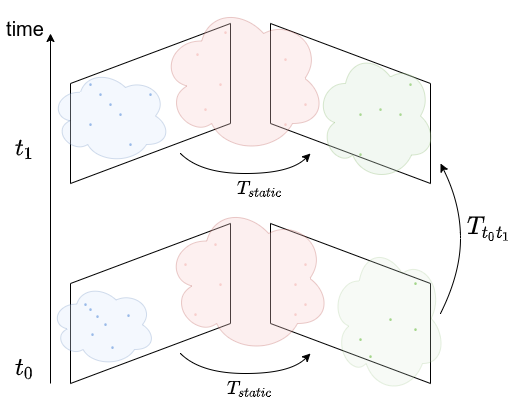

The diagram above was exported from draw.io. Its source (the exported page's mxGraphModel, read from the mxfile embedded in the PNG):
<mxGraphModel dx="649" dy="338" grid="1" gridSize="10" guides="1" tooltips="1" connect="1" arrows="1" fold="1" page="1" pageScale="1" pageWidth="850" pageHeight="1100" math="1" shadow="0">
  <root>
    <mxCell id="0" />
    <mxCell id="1" parent="0" />
    <mxCell id="ehwTonLzCAkkw5jp8VQa-1" value="" style="shape=parallelogram;perimeter=parallelogramPerimeter;whiteSpace=wrap;html=1;fixedSize=1;rotation=90;size=60.00000000000023;" parent="1" vertex="1">
      <mxGeometry x="320" y="240" width="160" height="160" as="geometry" />
    </mxCell>
    <mxCell id="ehwTonLzCAkkw5jp8VQa-6" value="" style="shape=parallelogram;perimeter=parallelogramPerimeter;whiteSpace=wrap;html=1;fixedSize=1;rotation=90;size=60.00000000000023;flipH=1;" parent="1" vertex="1">
      <mxGeometry x="120" y="240" width="160" height="160" as="geometry" />
    </mxCell>
    <mxCell id="ehwTonLzCAkkw5jp8VQa-7" value="" style="shape=parallelogram;perimeter=parallelogramPerimeter;whiteSpace=wrap;html=1;fixedSize=1;rotation=90;size=60.00000000000023;" parent="1" vertex="1">
      <mxGeometry x="320" y="440" width="160" height="160" as="geometry" />
    </mxCell>
    <mxCell id="ehwTonLzCAkkw5jp8VQa-8" value="" style="shape=parallelogram;perimeter=parallelogramPerimeter;whiteSpace=wrap;html=1;fixedSize=1;rotation=90;size=60.00000000000023;flipH=1;" parent="1" vertex="1">
      <mxGeometry x="120" y="440" width="160" height="160" as="geometry" />
    </mxCell>
    <mxCell id="ehwTonLzCAkkw5jp8VQa-12" value="" style="endArrow=classic;html=1;rounded=0;" parent="1" edge="1">
      <mxGeometry width="50" height="50" relative="1" as="geometry">
        <mxPoint x="100" y="600" as="sourcePoint" />
        <mxPoint x="100" y="250" as="targetPoint" />
      </mxGeometry>
    </mxCell>
    <mxCell id="ehwTonLzCAkkw5jp8VQa-13" value="" style="curved=1;endArrow=classic;html=1;rounded=0;" parent="1" edge="1">
      <mxGeometry width="50" height="50" relative="1" as="geometry">
        <mxPoint x="230" y="370" as="sourcePoint" />
        <mxPoint x="360" y="370" as="targetPoint" />
        <Array as="points">
          <mxPoint x="250" y="390" />
          <mxPoint x="340" y="390" />
        </Array>
      </mxGeometry>
    </mxCell>
    <mxCell id="ehwTonLzCAkkw5jp8VQa-14" value="" style="curved=1;endArrow=classic;html=1;rounded=0;" parent="1" edge="1">
      <mxGeometry width="50" height="50" relative="1" as="geometry">
        <mxPoint x="230" y="570" as="sourcePoint" />
        <mxPoint x="360" y="570" as="targetPoint" />
        <Array as="points">
          <mxPoint x="250" y="590" />
          <mxPoint x="340" y="590" />
        </Array>
      </mxGeometry>
    </mxCell>
    <mxCell id="ehwTonLzCAkkw5jp8VQa-15" value="&lt;pre&gt;&lt;font style=&quot;font-size: 20px&quot; color=&quot;#f8cecc&quot;&gt;.&lt;/font&gt;&lt;/pre&gt;" style="text;html=1;align=center;verticalAlign=middle;resizable=0;points=[];autosize=1;strokeColor=none;fillColor=none;" parent="1" vertex="1">
      <mxGeometry x="260" y="217.5" width="30" height="50" as="geometry" />
    </mxCell>
    <mxCell id="ehwTonLzCAkkw5jp8VQa-16" value="&lt;pre&gt;&lt;font style=&quot;font-size: 20px&quot; color=&quot;#f8cecc&quot;&gt;.&lt;/font&gt;&lt;/pre&gt;" style="text;html=1;align=center;verticalAlign=middle;resizable=0;points=[];autosize=1;strokeColor=none;fillColor=none;" parent="1" vertex="1">
      <mxGeometry x="240" y="295" width="30" height="50" as="geometry" />
    </mxCell>
    <mxCell id="ehwTonLzCAkkw5jp8VQa-17" value="&lt;pre&gt;&lt;font style=&quot;font-size: 20px&quot; color=&quot;#f8cecc&quot;&gt;.&lt;/font&gt;&lt;/pre&gt;" style="text;html=1;align=center;verticalAlign=middle;resizable=0;points=[];autosize=1;strokeColor=none;fillColor=none;" parent="1" vertex="1">
      <mxGeometry x="255" y="270" width="30" height="50" as="geometry" />
    </mxCell>
    <mxCell id="ehwTonLzCAkkw5jp8VQa-18" value="&lt;pre&gt;&lt;font style=&quot;font-size: 20px&quot; color=&quot;#f8cecc&quot;&gt;.&lt;/font&gt;&lt;/pre&gt;" style="text;html=1;align=center;verticalAlign=middle;resizable=0;points=[];autosize=1;strokeColor=none;fillColor=none;" parent="1" vertex="1">
      <mxGeometry x="232" y="240" width="30" height="50" as="geometry" />
    </mxCell>
    <mxCell id="ehwTonLzCAkkw5jp8VQa-20" value="&lt;pre&gt;&lt;font style=&quot;font-size: 20px&quot; color=&quot;#f8cecc&quot;&gt;.&lt;/font&gt;&lt;/pre&gt;" style="text;html=1;align=center;verticalAlign=middle;resizable=0;points=[];autosize=1;strokeColor=none;fillColor=none;" parent="1" vertex="1">
      <mxGeometry x="320" y="310" width="30" height="50" as="geometry" />
    </mxCell>
    <mxCell id="ehwTonLzCAkkw5jp8VQa-21" value="&lt;pre&gt;&lt;font style=&quot;font-size: 20px&quot; color=&quot;#f8cecc&quot;&gt;.&lt;/font&gt;&lt;/pre&gt;" style="text;html=1;align=center;verticalAlign=middle;resizable=0;points=[];autosize=1;strokeColor=none;fillColor=none;" parent="1" vertex="1">
      <mxGeometry x="340" y="290" width="30" height="50" as="geometry" />
    </mxCell>
    <mxCell id="ehwTonLzCAkkw5jp8VQa-22" value="&lt;pre&gt;&lt;font style=&quot;font-size: 20px&quot; color=&quot;#f8cecc&quot;&gt;.&lt;/font&gt;&lt;/pre&gt;" style="text;html=1;align=center;verticalAlign=middle;resizable=0;points=[];autosize=1;strokeColor=none;fillColor=none;" parent="1" vertex="1">
      <mxGeometry x="320" y="245" width="30" height="50" as="geometry" />
    </mxCell>
    <mxCell id="ehwTonLzCAkkw5jp8VQa-23" value="&lt;pre&gt;&lt;font style=&quot;font-size: 20px&quot; color=&quot;#f8cecc&quot;&gt;.&lt;/font&gt;&lt;/pre&gt;" style="text;html=1;align=center;verticalAlign=middle;resizable=0;points=[];autosize=1;strokeColor=none;fillColor=none;" parent="1" vertex="1">
      <mxGeometry x="250" y="430" width="30" height="50" as="geometry" />
    </mxCell>
    <mxCell id="ehwTonLzCAkkw5jp8VQa-24" value="&lt;pre&gt;&lt;font style=&quot;font-size: 20px&quot; color=&quot;#f8cecc&quot;&gt;.&lt;/font&gt;&lt;/pre&gt;" style="text;html=1;align=center;verticalAlign=middle;resizable=0;points=[];autosize=1;strokeColor=none;fillColor=none;" parent="1" vertex="1">
      <mxGeometry x="230" y="500" width="30" height="50" as="geometry" />
    </mxCell>
    <mxCell id="ehwTonLzCAkkw5jp8VQa-25" value="&lt;pre&gt;&lt;font style=&quot;font-size: 20px&quot; color=&quot;#f8cecc&quot;&gt;.&lt;/font&gt;&lt;/pre&gt;" style="text;html=1;align=center;verticalAlign=middle;resizable=0;points=[];autosize=1;strokeColor=none;fillColor=none;" parent="1" vertex="1">
      <mxGeometry x="255" y="470" width="30" height="50" as="geometry" />
    </mxCell>
    <mxCell id="ehwTonLzCAkkw5jp8VQa-26" value="&lt;pre&gt;&lt;font style=&quot;font-size: 20px&quot; color=&quot;#f8cecc&quot;&gt;.&lt;/font&gt;&lt;/pre&gt;" style="text;html=1;align=center;verticalAlign=middle;resizable=0;points=[];autosize=1;strokeColor=none;fillColor=none;" parent="1" vertex="1">
      <mxGeometry x="220" y="450" width="30" height="50" as="geometry" />
    </mxCell>
    <mxCell id="ehwTonLzCAkkw5jp8VQa-27" value="&lt;pre&gt;&lt;font style=&quot;font-size: 20px&quot; color=&quot;#f8cecc&quot;&gt;.&lt;/font&gt;&lt;/pre&gt;" style="text;html=1;align=center;verticalAlign=middle;resizable=0;points=[];autosize=1;strokeColor=none;fillColor=none;" parent="1" vertex="1">
      <mxGeometry x="340" y="450" width="30" height="50" as="geometry" />
    </mxCell>
    <mxCell id="ehwTonLzCAkkw5jp8VQa-28" value="&lt;pre&gt;&lt;font style=&quot;font-size: 20px&quot; color=&quot;#f8cecc&quot;&gt;.&lt;/font&gt;&lt;/pre&gt;" style="text;html=1;align=center;verticalAlign=middle;resizable=0;points=[];autosize=1;strokeColor=none;fillColor=none;" parent="1" vertex="1">
      <mxGeometry x="330" y="500" width="30" height="50" as="geometry" />
    </mxCell>
    <mxCell id="ehwTonLzCAkkw5jp8VQa-29" value="&lt;pre&gt;&lt;font style=&quot;font-size: 20px&quot; color=&quot;#f8cecc&quot;&gt;.&lt;/font&gt;&lt;/pre&gt;" style="text;html=1;align=center;verticalAlign=middle;resizable=0;points=[];autosize=1;strokeColor=none;fillColor=none;" parent="1" vertex="1">
      <mxGeometry x="340" y="490" width="30" height="50" as="geometry" />
    </mxCell>
    <mxCell id="ehwTonLzCAkkw5jp8VQa-30" value="&lt;pre&gt;&lt;font style=&quot;font-size: 20px&quot; color=&quot;#f8cecc&quot;&gt;.&lt;/font&gt;&lt;/pre&gt;" style="text;html=1;align=center;verticalAlign=middle;resizable=0;points=[];autosize=1;strokeColor=none;fillColor=none;" parent="1" vertex="1">
      <mxGeometry x="330" y="470" width="30" height="50" as="geometry" />
    </mxCell>
    <mxCell id="ehwTonLzCAkkw5jp8VQa-31" value="&lt;pre&gt;&lt;font style=&quot;font-size: 20px&quot; color=&quot;#97d077&quot;&gt;.&lt;/font&gt;&lt;/pre&gt;" style="text;html=1;align=center;verticalAlign=middle;resizable=0;points=[];autosize=1;strokeColor=none;fillColor=none;" parent="1" vertex="1">
      <mxGeometry x="395" y="300" width="30" height="50" as="geometry" />
    </mxCell>
    <mxCell id="ehwTonLzCAkkw5jp8VQa-32" value="&lt;pre&gt;&lt;font style=&quot;font-size: 20px&quot; color=&quot;#97d077&quot;&gt;.&lt;/font&gt;&lt;/pre&gt;" style="text;html=1;align=center;verticalAlign=middle;resizable=0;points=[];autosize=1;strokeColor=none;fillColor=none;" parent="1" vertex="1">
      <mxGeometry x="415" y="295" width="30" height="50" as="geometry" />
    </mxCell>
    <mxCell id="ehwTonLzCAkkw5jp8VQa-33" value="&lt;pre&gt;&lt;font style=&quot;font-size: 20px&quot; color=&quot;#97d077&quot;&gt;.&lt;/font&gt;&lt;/pre&gt;" style="text;html=1;align=center;verticalAlign=middle;resizable=0;points=[];autosize=1;strokeColor=none;fillColor=none;" parent="1" vertex="1">
      <mxGeometry x="395" y="340" width="30" height="50" as="geometry" />
    </mxCell>
    <mxCell id="ehwTonLzCAkkw5jp8VQa-34" value="&lt;pre&gt;&lt;font style=&quot;font-size: 20px&quot; color=&quot;#97d077&quot;&gt;.&lt;/font&gt;&lt;/pre&gt;" style="text;html=1;align=center;verticalAlign=middle;resizable=0;points=[];autosize=1;strokeColor=none;fillColor=none;" parent="1" vertex="1">
      <mxGeometry x="435" y="300" width="30" height="50" as="geometry" />
    </mxCell>
    <mxCell id="ehwTonLzCAkkw5jp8VQa-35" value="&lt;pre&gt;&lt;font style=&quot;font-size: 20px&quot; color=&quot;#97d077&quot;&gt;.&lt;/font&gt;&lt;/pre&gt;" style="text;html=1;align=center;verticalAlign=middle;resizable=0;points=[];autosize=1;strokeColor=none;fillColor=none;" parent="1" vertex="1">
      <mxGeometry x="445" y="270" width="30" height="50" as="geometry" />
    </mxCell>
    <mxCell id="ehwTonLzCAkkw5jp8VQa-36" value="&lt;pre&gt;&lt;font style=&quot;font-size: 20px&quot; color=&quot;#97d077&quot;&gt;.&lt;/font&gt;&lt;/pre&gt;" style="text;html=1;align=center;verticalAlign=middle;resizable=0;points=[];autosize=1;strokeColor=none;fillColor=none;" parent="1" vertex="1">
      <mxGeometry x="395" y="525" width="30" height="50" as="geometry" />
    </mxCell>
    <mxCell id="ehwTonLzCAkkw5jp8VQa-37" value="&lt;pre&gt;&lt;font style=&quot;font-size: 20px&quot; color=&quot;#97d077&quot;&gt;.&lt;/font&gt;&lt;/pre&gt;" style="text;html=1;align=center;verticalAlign=middle;resizable=0;points=[];autosize=1;strokeColor=none;fillColor=none;" parent="1" vertex="1">
      <mxGeometry x="425" y="505" width="30" height="50" as="geometry" />
    </mxCell>
    <mxCell id="ehwTonLzCAkkw5jp8VQa-38" value="&lt;pre&gt;&lt;font style=&quot;font-size: 20px&quot; color=&quot;#97d077&quot;&gt;.&lt;/font&gt;&lt;/pre&gt;" style="text;html=1;align=center;verticalAlign=middle;resizable=0;points=[];autosize=1;strokeColor=none;fillColor=none;" parent="1" vertex="1">
      <mxGeometry x="405" y="542" width="30" height="50" as="geometry" />
    </mxCell>
    <mxCell id="ehwTonLzCAkkw5jp8VQa-39" value="&lt;pre&gt;&lt;font style=&quot;font-size: 20px&quot; color=&quot;#97d077&quot;&gt;.&lt;/font&gt;&lt;/pre&gt;" style="text;html=1;align=center;verticalAlign=middle;resizable=0;points=[];autosize=1;strokeColor=none;fillColor=none;" parent="1" vertex="1">
      <mxGeometry x="450" y="515" width="30" height="50" as="geometry" />
    </mxCell>
    <mxCell id="ehwTonLzCAkkw5jp8VQa-40" value="&lt;pre&gt;&lt;font style=&quot;font-size: 20px&quot; color=&quot;#97d077&quot;&gt;.&lt;/font&gt;&lt;/pre&gt;" style="text;html=1;align=center;verticalAlign=middle;resizable=0;points=[];autosize=1;strokeColor=none;fillColor=none;" parent="1" vertex="1">
      <mxGeometry x="450" y="469" width="30" height="50" as="geometry" />
    </mxCell>
    <mxCell id="ehwTonLzCAkkw5jp8VQa-41" value="&lt;pre&gt;&lt;font style=&quot;font-size: 20px&quot; color=&quot;#7ea6e0&quot;&gt;.&lt;/font&gt;&lt;/pre&gt;" style="text;html=1;align=center;verticalAlign=middle;resizable=0;points=[];autosize=1;strokeColor=none;fillColor=none;" parent="1" vertex="1">
      <mxGeometry x="125" y="270" width="30" height="50" as="geometry" />
    </mxCell>
    <mxCell id="ehwTonLzCAkkw5jp8VQa-42" value="&lt;pre&gt;&lt;font style=&quot;font-size: 20px&quot; color=&quot;#7ea6e0&quot;&gt;.&lt;/font&gt;&lt;/pre&gt;" style="text;html=1;align=center;verticalAlign=middle;resizable=0;points=[];autosize=1;strokeColor=none;fillColor=none;" parent="1" vertex="1">
      <mxGeometry x="135" y="280" width="30" height="50" as="geometry" />
    </mxCell>
    <mxCell id="ehwTonLzCAkkw5jp8VQa-43" value="&lt;pre&gt;&lt;font style=&quot;font-size: 20px&quot; color=&quot;#7ea6e0&quot;&gt;.&lt;/font&gt;&lt;/pre&gt;" style="text;html=1;align=center;verticalAlign=middle;resizable=0;points=[];autosize=1;strokeColor=none;fillColor=none;" parent="1" vertex="1">
      <mxGeometry x="145" y="290" width="30" height="50" as="geometry" />
    </mxCell>
    <mxCell id="ehwTonLzCAkkw5jp8VQa-44" value="&lt;pre&gt;&lt;font style=&quot;font-size: 20px&quot; color=&quot;#7ea6e0&quot;&gt;.&lt;/font&gt;&lt;/pre&gt;" style="text;html=1;align=center;verticalAlign=middle;resizable=0;points=[];autosize=1;strokeColor=none;fillColor=none;" parent="1" vertex="1">
      <mxGeometry x="155" y="300" width="30" height="50" as="geometry" />
    </mxCell>
    <mxCell id="ehwTonLzCAkkw5jp8VQa-45" value="&lt;pre&gt;&lt;font style=&quot;font-size: 20px&quot; color=&quot;#7ea6e0&quot;&gt;.&lt;/font&gt;&lt;/pre&gt;" style="text;html=1;align=center;verticalAlign=middle;resizable=0;points=[];autosize=1;strokeColor=none;fillColor=none;" parent="1" vertex="1">
      <mxGeometry x="165" y="330" width="30" height="50" as="geometry" />
    </mxCell>
    <mxCell id="ehwTonLzCAkkw5jp8VQa-46" value="&lt;pre&gt;&lt;font style=&quot;font-size: 20px&quot; color=&quot;#7ea6e0&quot;&gt;.&lt;/font&gt;&lt;/pre&gt;" style="text;html=1;align=center;verticalAlign=middle;resizable=0;points=[];autosize=1;strokeColor=none;fillColor=none;" parent="1" vertex="1">
      <mxGeometry x="125" y="310" width="30" height="50" as="geometry" />
    </mxCell>
    <mxCell id="ehwTonLzCAkkw5jp8VQa-47" value="&lt;pre&gt;&lt;font style=&quot;font-size: 20px&quot; color=&quot;#7ea6e0&quot;&gt;.&lt;/font&gt;&lt;/pre&gt;" style="text;html=1;align=center;verticalAlign=middle;resizable=0;points=[];autosize=1;strokeColor=none;fillColor=none;" parent="1" vertex="1">
      <mxGeometry x="185" y="280" width="30" height="50" as="geometry" />
    </mxCell>
    <mxCell id="ehwTonLzCAkkw5jp8VQa-48" value="&lt;pre&gt;&lt;font style=&quot;font-size: 20px&quot; color=&quot;#7ea6e0&quot;&gt;.&lt;/font&gt;&lt;/pre&gt;" style="text;html=1;align=center;verticalAlign=middle;resizable=0;points=[];autosize=1;strokeColor=none;fillColor=none;" parent="1" vertex="1">
      <mxGeometry x="120" y="490" width="30" height="50" as="geometry" />
    </mxCell>
    <mxCell id="ehwTonLzCAkkw5jp8VQa-49" value="&lt;pre&gt;&lt;font style=&quot;font-size: 20px&quot; color=&quot;#7ea6e0&quot;&gt;.&lt;/font&gt;&lt;/pre&gt;" style="text;html=1;align=center;verticalAlign=middle;resizable=0;points=[];autosize=1;strokeColor=none;fillColor=none;" parent="1" vertex="1">
      <mxGeometry x="125" y="495" width="30" height="50" as="geometry" />
    </mxCell>
    <mxCell id="ehwTonLzCAkkw5jp8VQa-50" value="&lt;pre&gt;&lt;font style=&quot;font-size: 20px&quot; color=&quot;#7ea6e0&quot;&gt;.&lt;/font&gt;&lt;/pre&gt;" style="text;html=1;align=center;verticalAlign=middle;resizable=0;points=[];autosize=1;strokeColor=none;fillColor=none;" parent="1" vertex="1">
      <mxGeometry x="140" y="510" width="30" height="50" as="geometry" />
    </mxCell>
    <mxCell id="ehwTonLzCAkkw5jp8VQa-51" value="&lt;pre&gt;&lt;font style=&quot;font-size: 20px&quot; color=&quot;#7ea6e0&quot;&gt;.&lt;/font&gt;&lt;/pre&gt;" style="text;html=1;align=center;verticalAlign=middle;resizable=0;points=[];autosize=1;strokeColor=none;fillColor=none;" parent="1" vertex="1">
      <mxGeometry x="132" y="502" width="30" height="50" as="geometry" />
    </mxCell>
    <mxCell id="ehwTonLzCAkkw5jp8VQa-52" value="&lt;pre&gt;&lt;font style=&quot;font-size: 20px&quot; color=&quot;#7ea6e0&quot;&gt;.&lt;/font&gt;&lt;/pre&gt;" style="text;html=1;align=center;verticalAlign=middle;resizable=0;points=[];autosize=1;strokeColor=none;fillColor=none;" parent="1" vertex="1">
      <mxGeometry x="147" y="533" width="30" height="50" as="geometry" />
    </mxCell>
    <mxCell id="ehwTonLzCAkkw5jp8VQa-53" value="&lt;pre&gt;&lt;font style=&quot;font-size: 20px&quot; color=&quot;#7ea6e0&quot;&gt;.&lt;/font&gt;&lt;/pre&gt;" style="text;html=1;align=center;verticalAlign=middle;resizable=0;points=[];autosize=1;strokeColor=none;fillColor=none;" parent="1" vertex="1">
      <mxGeometry x="127" y="520" width="30" height="50" as="geometry" />
    </mxCell>
    <mxCell id="ehwTonLzCAkkw5jp8VQa-54" value="&lt;pre&gt;&lt;font style=&quot;font-size: 20px&quot; color=&quot;#7ea6e0&quot;&gt;.&lt;/font&gt;&lt;/pre&gt;" style="text;html=1;align=center;verticalAlign=middle;resizable=0;points=[];autosize=1;strokeColor=none;fillColor=none;" parent="1" vertex="1">
      <mxGeometry x="163" y="501" width="30" height="50" as="geometry" />
    </mxCell>
    <mxCell id="ehwTonLzCAkkw5jp8VQa-55" value="&lt;font color=&quot;#000000&quot; style=&quot;font-size: 14px&quot;&gt;$$T_{static}$$&lt;/font&gt;" style="text;html=1;strokeColor=none;fillColor=none;align=center;verticalAlign=middle;whiteSpace=wrap;rounded=0;fontSize=20;fontColor=#7EA6E0;" parent="1" vertex="1">
      <mxGeometry x="280" y="390" width="60" height="30" as="geometry" />
    </mxCell>
    <mxCell id="ehwTonLzCAkkw5jp8VQa-56" value="&lt;font color=&quot;#000000&quot; style=&quot;font-size: 14px&quot;&gt;$$T_{static}$$&lt;/font&gt;" style="text;html=1;strokeColor=none;fillColor=none;align=center;verticalAlign=middle;whiteSpace=wrap;rounded=0;fontSize=20;fontColor=#7EA6E0;" parent="1" vertex="1">
      <mxGeometry x="270" y="590" width="60" height="30" as="geometry" />
    </mxCell>
    <mxCell id="ehwTonLzCAkkw5jp8VQa-57" value="&lt;font color=&quot;#000000&quot;&gt;$$T_{t_0t_1}$$&lt;/font&gt;" style="text;html=1;strokeColor=none;fillColor=none;align=center;verticalAlign=middle;whiteSpace=wrap;rounded=0;fontSize=20;fontColor=#7EA6E0;" parent="1" vertex="1">
      <mxGeometry x="510" y="430" width="60" height="30" as="geometry" />
    </mxCell>
    <mxCell id="ehwTonLzCAkkw5jp8VQa-58" value="" style="ellipse;shape=cloud;whiteSpace=wrap;html=1;fontSize=14;opacity=30;fillColor=#dae8fc;strokeColor=#6c8ebf;" parent="1" vertex="1">
      <mxGeometry x="100" y="285" width="120" height="95" as="geometry" />
    </mxCell>
    <mxCell id="ehwTonLzCAkkw5jp8VQa-59" value="" style="ellipse;shape=cloud;whiteSpace=wrap;html=1;fontSize=14;opacity=30;fillColor=#dae8fc;strokeColor=#6c8ebf;" parent="1" vertex="1">
      <mxGeometry x="100" y="500" width="105" height="82.5" as="geometry" />
    </mxCell>
    <mxCell id="ehwTonLzCAkkw5jp8VQa-60" value="" style="ellipse;shape=cloud;whiteSpace=wrap;html=1;fontSize=14;opacity=30;fillColor=#d5e8d4;strokeColor=#82b366;" parent="1" vertex="1">
      <mxGeometry x="365" y="267.5" width="120" height="130" as="geometry" />
    </mxCell>
    <mxCell id="ehwTonLzCAkkw5jp8VQa-61" value="" style="ellipse;shape=cloud;whiteSpace=wrap;html=1;fontSize=14;opacity=20;fillColor=#d5e8d4;strokeColor=#82b366;" parent="1" vertex="1">
      <mxGeometry x="380" y="460" width="115" height="150" as="geometry" />
    </mxCell>
    <mxCell id="ehwTonLzCAkkw5jp8VQa-62" value="" style="ellipse;shape=cloud;whiteSpace=wrap;html=1;fontSize=14;opacity=30;fillColor=#f8cecc;strokeColor=#b85450;" parent="1" vertex="1">
      <mxGeometry x="215" y="420" width="165" height="150" as="geometry" />
    </mxCell>
    <mxCell id="ehwTonLzCAkkw5jp8VQa-63" value="" style="ellipse;shape=cloud;whiteSpace=wrap;html=1;fontSize=14;opacity=30;fillColor=#f8cecc;strokeColor=#b85450;" parent="1" vertex="1">
      <mxGeometry x="210" y="220" width="165" height="150" as="geometry" />
    </mxCell>
    <mxCell id="ehwTonLzCAkkw5jp8VQa-64" value="&lt;font color=&quot;#000000&quot;&gt;time&lt;/font&gt;" style="text;html=1;strokeColor=none;fillColor=none;align=center;verticalAlign=middle;whiteSpace=wrap;rounded=0;fontSize=20;fontColor=#7EA6E0;" parent="1" vertex="1">
      <mxGeometry x="50" y="230" width="50" height="30" as="geometry" />
    </mxCell>
    <mxCell id="ehwTonLzCAkkw5jp8VQa-65" value="" style="curved=1;endArrow=classic;html=1;rounded=0;" parent="1" edge="1">
      <mxGeometry width="50" height="50" relative="1" as="geometry">
        <mxPoint x="490" y="530" as="sourcePoint" />
        <mxPoint x="490" y="380" as="targetPoint" />
        <Array as="points">
          <mxPoint x="510" y="490" />
          <mxPoint x="510" y="420" />
        </Array>
      </mxGeometry>
    </mxCell>
    <mxCell id="L_f9i_kyME9hMHM7F2bj-1" value="&lt;font color=&quot;#000000&quot;&gt;$$t_1$$&lt;/font&gt;" style="text;html=1;strokeColor=none;fillColor=none;align=center;verticalAlign=middle;whiteSpace=wrap;rounded=0;fontSize=20;fontColor=#7EA6E0;" parent="1" vertex="1">
      <mxGeometry x="50" y="350" width="50" height="30" as="geometry" />
    </mxCell>
    <mxCell id="L_f9i_kyME9hMHM7F2bj-2" value="&lt;font color=&quot;#000000&quot;&gt;$$t_0$$&lt;/font&gt;" style="text;html=1;strokeColor=none;fillColor=none;align=center;verticalAlign=middle;whiteSpace=wrap;rounded=0;fontSize=20;fontColor=#7EA6E0;" parent="1" vertex="1">
      <mxGeometry x="50" y="570" width="50" height="30" as="geometry" />
    </mxCell>
  </root>
</mxGraphModel>